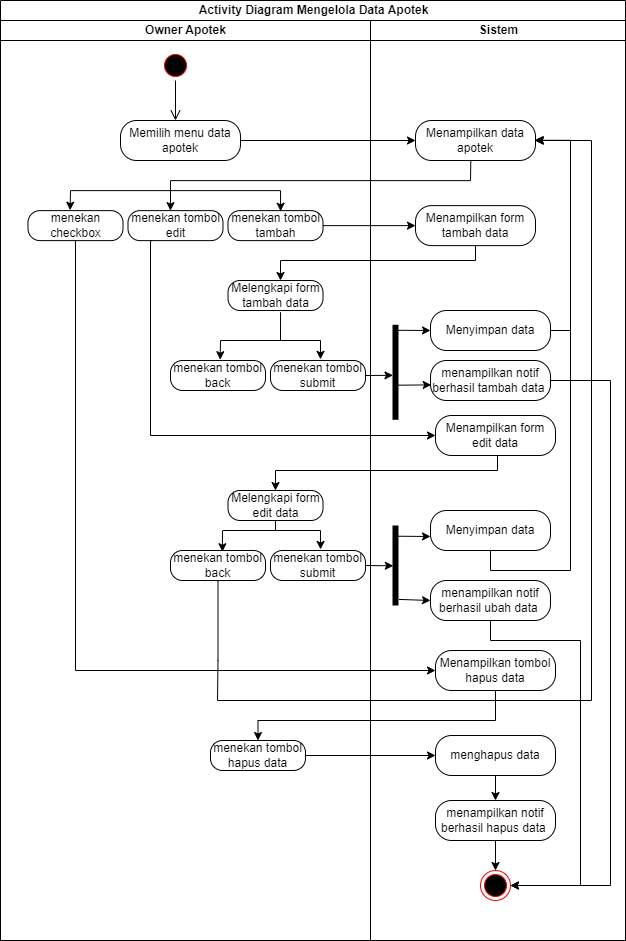

The diagram above was exported from draw.io. Its source (the exported page's mxGraphModel, read from the mxfile embedded in the PNG):
<mxGraphModel dx="1036" dy="614" grid="1" gridSize="10" guides="1" tooltips="1" connect="1" arrows="1" fold="1" page="1" pageScale="1" pageWidth="827" pageHeight="1169" math="0" shadow="0">
  <root>
    <mxCell id="0" />
    <mxCell id="1" parent="0" />
    <mxCell id="ppVxjyiZQIWZNrcgBYa_-2" value="Activity Diagram Mengelola Data Apotek" style="swimlane;childLayout=stackLayout;resizeParent=1;resizeParentMax=0;startSize=20;html=1;" parent="1" vertex="1">
      <mxGeometry x="220.00000000000045" y="150" width="625" height="940" as="geometry" />
    </mxCell>
    <mxCell id="ppVxjyiZQIWZNrcgBYa_-3" value="Owner Apotek" style="swimlane;startSize=20;html=1;" parent="ppVxjyiZQIWZNrcgBYa_-2" vertex="1">
      <mxGeometry y="20" width="370" height="920" as="geometry" />
    </mxCell>
    <mxCell id="ppVxjyiZQIWZNrcgBYa_-4" value="Memilih menu data apotek" style="rounded=1;whiteSpace=wrap;html=1;arcSize=40;fontColor=#000000;fillColor=default;strokeColor=default;" parent="ppVxjyiZQIWZNrcgBYa_-3" vertex="1">
      <mxGeometry x="119.99999999999955" y="100" width="120" height="40" as="geometry" />
    </mxCell>
    <mxCell id="ppVxjyiZQIWZNrcgBYa_-6" value="" style="ellipse;html=1;shape=startState;fillColor=#000000;strokeColor=#ff0000;" parent="ppVxjyiZQIWZNrcgBYa_-3" vertex="1">
      <mxGeometry x="159.99999999999955" y="30" width="30" height="30" as="geometry" />
    </mxCell>
    <mxCell id="ppVxjyiZQIWZNrcgBYa_-7" value="" style="edgeStyle=orthogonalEdgeStyle;html=1;verticalAlign=bottom;endArrow=open;endSize=8;strokeColor=default;rounded=0;" parent="ppVxjyiZQIWZNrcgBYa_-3" source="ppVxjyiZQIWZNrcgBYa_-6" edge="1">
      <mxGeometry relative="1" as="geometry">
        <mxPoint x="174.99999999999955" y="100" as="targetPoint" />
      </mxGeometry>
    </mxCell>
    <mxCell id="ppVxjyiZQIWZNrcgBYa_-8" value="menekan checkbox" style="rounded=1;whiteSpace=wrap;html=1;arcSize=40;fontColor=#000000;fillColor=default;strokeColor=default;" parent="ppVxjyiZQIWZNrcgBYa_-3" vertex="1">
      <mxGeometry x="27.5" y="190.12" width="95" height="30" as="geometry" />
    </mxCell>
    <mxCell id="ppVxjyiZQIWZNrcgBYa_-9" value="menekan tombol edit" style="rounded=1;whiteSpace=wrap;html=1;arcSize=40;fontColor=#000000;fillColor=default;strokeColor=default;" parent="ppVxjyiZQIWZNrcgBYa_-3" vertex="1">
      <mxGeometry x="127.5" y="190.12" width="95" height="30" as="geometry" />
    </mxCell>
    <mxCell id="ppVxjyiZQIWZNrcgBYa_-10" value="menekan tombol tambah" style="rounded=1;whiteSpace=wrap;html=1;arcSize=40;fontColor=#000000;fillColor=default;strokeColor=default;" parent="ppVxjyiZQIWZNrcgBYa_-3" vertex="1">
      <mxGeometry x="227.5" y="190.12" width="95" height="30" as="geometry" />
    </mxCell>
    <mxCell id="ppVxjyiZQIWZNrcgBYa_-11" value="" style="endArrow=none;html=1;rounded=0;" parent="ppVxjyiZQIWZNrcgBYa_-3" edge="1">
      <mxGeometry width="50" height="50" relative="1" as="geometry">
        <mxPoint x="69.99999999999955" y="170.12" as="sourcePoint" />
        <mxPoint x="279.99999999999955" y="170.12" as="targetPoint" />
      </mxGeometry>
    </mxCell>
    <mxCell id="ppVxjyiZQIWZNrcgBYa_-12" value="" style="endArrow=classic;html=1;rounded=0;entryX=0.554;entryY=0.021;entryDx=0;entryDy=0;entryPerimeter=0;" parent="ppVxjyiZQIWZNrcgBYa_-3" target="ppVxjyiZQIWZNrcgBYa_-10" edge="1">
      <mxGeometry width="50" height="50" relative="1" as="geometry">
        <mxPoint x="279.99999999999955" y="170.12" as="sourcePoint" />
        <mxPoint x="276.0200000000001" y="190.12" as="targetPoint" />
      </mxGeometry>
    </mxCell>
    <mxCell id="ppVxjyiZQIWZNrcgBYa_-13" value="Melengkapi form tambah data" style="rounded=1;whiteSpace=wrap;html=1;arcSize=40;fontColor=#000000;fillColor=default;strokeColor=default;" parent="ppVxjyiZQIWZNrcgBYa_-3" vertex="1">
      <mxGeometry x="227.5" y="260" width="95" height="30" as="geometry" />
    </mxCell>
    <mxCell id="ppVxjyiZQIWZNrcgBYa_-14" value="menekan tombol back" style="rounded=1;whiteSpace=wrap;html=1;arcSize=40;fontColor=#000000;fillColor=default;strokeColor=default;" parent="ppVxjyiZQIWZNrcgBYa_-3" vertex="1">
      <mxGeometry x="170" y="340" width="95" height="30" as="geometry" />
    </mxCell>
    <mxCell id="ppVxjyiZQIWZNrcgBYa_-16" value="menekan tombol submit" style="rounded=1;whiteSpace=wrap;html=1;arcSize=40;fontColor=#000000;fillColor=default;strokeColor=default;" parent="ppVxjyiZQIWZNrcgBYa_-3" vertex="1">
      <mxGeometry x="270" y="340" width="95" height="30" as="geometry" />
    </mxCell>
    <mxCell id="ppVxjyiZQIWZNrcgBYa_-17" value="" style="endArrow=none;html=1;rounded=0;" parent="ppVxjyiZQIWZNrcgBYa_-3" edge="1">
      <mxGeometry width="50" height="50" relative="1" as="geometry">
        <mxPoint x="219.99999999999955" y="320" as="sourcePoint" />
        <mxPoint x="319.99999999999955" y="320" as="targetPoint" />
      </mxGeometry>
    </mxCell>
    <mxCell id="ppVxjyiZQIWZNrcgBYa_-19" value="Melengkapi form edit data" style="rounded=1;whiteSpace=wrap;html=1;arcSize=40;fontColor=#000000;fillColor=default;strokeColor=default;" parent="ppVxjyiZQIWZNrcgBYa_-3" vertex="1">
      <mxGeometry x="227.5" y="470" width="95" height="30" as="geometry" />
    </mxCell>
    <mxCell id="ppVxjyiZQIWZNrcgBYa_-20" value="menekan tombol back" style="rounded=1;whiteSpace=wrap;html=1;arcSize=40;fontColor=#000000;fillColor=default;strokeColor=default;" parent="ppVxjyiZQIWZNrcgBYa_-3" vertex="1">
      <mxGeometry x="170" y="530" width="95" height="30" as="geometry" />
    </mxCell>
    <mxCell id="ppVxjyiZQIWZNrcgBYa_-21" value="menekan tombol submit" style="rounded=1;whiteSpace=wrap;html=1;arcSize=40;fontColor=#000000;fillColor=default;strokeColor=default;" parent="ppVxjyiZQIWZNrcgBYa_-3" vertex="1">
      <mxGeometry x="270" y="530" width="95" height="30" as="geometry" />
    </mxCell>
    <mxCell id="ppVxjyiZQIWZNrcgBYa_-25" value="menekan tombol hapus data" style="rounded=1;whiteSpace=wrap;html=1;arcSize=40;fontColor=#000000;fillColor=default;strokeColor=default;" parent="ppVxjyiZQIWZNrcgBYa_-3" vertex="1">
      <mxGeometry x="210" y="720" width="95" height="30" as="geometry" />
    </mxCell>
    <mxCell id="ppVxjyiZQIWZNrcgBYa_-88" value="" style="endArrow=none;html=1;rounded=0;" parent="ppVxjyiZQIWZNrcgBYa_-3" edge="1">
      <mxGeometry width="50" height="50" relative="1" as="geometry">
        <mxPoint x="222.49999999999955" y="510" as="sourcePoint" />
        <mxPoint x="319.99999999999955" y="510" as="targetPoint" />
      </mxGeometry>
    </mxCell>
    <mxCell id="ppVxjyiZQIWZNrcgBYa_-26" value="" style="edgeStyle=orthogonalEdgeStyle;rounded=0;orthogonalLoop=1;jettySize=auto;html=1;" parent="ppVxjyiZQIWZNrcgBYa_-2" edge="1">
      <mxGeometry relative="1" as="geometry">
        <mxPoint x="174.99999999999955" y="140" as="sourcePoint" />
      </mxGeometry>
    </mxCell>
    <mxCell id="ppVxjyiZQIWZNrcgBYa_-27" value="" style="edgeStyle=orthogonalEdgeStyle;rounded=0;orthogonalLoop=1;jettySize=auto;html=1;" parent="ppVxjyiZQIWZNrcgBYa_-2" source="ppVxjyiZQIWZNrcgBYa_-4" target="ppVxjyiZQIWZNrcgBYa_-34" edge="1">
      <mxGeometry relative="1" as="geometry" />
    </mxCell>
    <mxCell id="ppVxjyiZQIWZNrcgBYa_-32" style="edgeStyle=orthogonalEdgeStyle;rounded=0;orthogonalLoop=1;jettySize=auto;html=1;entryX=0.5;entryY=0;entryDx=0;entryDy=0;" parent="ppVxjyiZQIWZNrcgBYa_-2" source="ppVxjyiZQIWZNrcgBYa_-43" target="ppVxjyiZQIWZNrcgBYa_-19" edge="1">
      <mxGeometry relative="1" as="geometry">
        <Array as="points">
          <mxPoint x="497" y="470" />
          <mxPoint x="275" y="470" />
        </Array>
      </mxGeometry>
    </mxCell>
    <mxCell id="ppVxjyiZQIWZNrcgBYa_-33" value="Sistem" style="swimlane;startSize=20;html=1;" parent="ppVxjyiZQIWZNrcgBYa_-2" vertex="1">
      <mxGeometry x="370" y="20" width="255" height="920" as="geometry" />
    </mxCell>
    <mxCell id="ppVxjyiZQIWZNrcgBYa_-34" value="Menampilkan data apotek" style="rounded=1;whiteSpace=wrap;html=1;arcSize=40;fontColor=#000000;fillColor=default;strokeColor=default;" parent="ppVxjyiZQIWZNrcgBYa_-33" vertex="1">
      <mxGeometry x="44.999999999999545" y="100" width="120" height="40" as="geometry" />
    </mxCell>
    <mxCell id="ppVxjyiZQIWZNrcgBYa_-36" value="Menampilkan form tambah data" style="rounded=1;whiteSpace=wrap;html=1;arcSize=40;fontColor=#000000;fillColor=default;strokeColor=default;" parent="ppVxjyiZQIWZNrcgBYa_-33" vertex="1">
      <mxGeometry x="44.999999999999545" y="185.12" width="120" height="40" as="geometry" />
    </mxCell>
    <mxCell id="ppVxjyiZQIWZNrcgBYa_-74" style="edgeStyle=orthogonalEdgeStyle;rounded=0;orthogonalLoop=1;jettySize=auto;html=1;entryX=1;entryY=0.5;entryDx=0;entryDy=0;" parent="ppVxjyiZQIWZNrcgBYa_-33" source="ppVxjyiZQIWZNrcgBYa_-39" target="ppVxjyiZQIWZNrcgBYa_-55" edge="1">
      <mxGeometry relative="1" as="geometry">
        <Array as="points">
          <mxPoint x="240" y="360" />
          <mxPoint x="240" y="865" />
        </Array>
      </mxGeometry>
    </mxCell>
    <mxCell id="ppVxjyiZQIWZNrcgBYa_-39" value="menampilkan notif berhasil tambah data&amp;nbsp;" style="rounded=1;whiteSpace=wrap;html=1;arcSize=40;fontColor=#000000;fillColor=default;strokeColor=default;" parent="ppVxjyiZQIWZNrcgBYa_-33" vertex="1">
      <mxGeometry x="60" y="340" width="120" height="40" as="geometry" />
    </mxCell>
    <mxCell id="ppVxjyiZQIWZNrcgBYa_-40" style="edgeStyle=orthogonalEdgeStyle;rounded=0;orthogonalLoop=1;jettySize=auto;html=1;entryX=0.992;entryY=0.494;entryDx=0;entryDy=0;entryPerimeter=0;" parent="ppVxjyiZQIWZNrcgBYa_-33" source="ppVxjyiZQIWZNrcgBYa_-41" target="ppVxjyiZQIWZNrcgBYa_-34" edge="1">
      <mxGeometry relative="1" as="geometry">
        <Array as="points">
          <mxPoint x="200" y="380" />
          <mxPoint x="200" y="120" />
          <mxPoint x="165" y="120" />
        </Array>
        <mxPoint x="169.99999999999955" y="120" as="targetPoint" />
      </mxGeometry>
    </mxCell>
    <mxCell id="ppVxjyiZQIWZNrcgBYa_-41" value="Menyimpan data" style="rounded=1;whiteSpace=wrap;html=1;arcSize=40;fontColor=#000000;fillColor=default;strokeColor=default;" parent="ppVxjyiZQIWZNrcgBYa_-33" vertex="1">
      <mxGeometry x="60" y="290" width="120" height="40" as="geometry" />
    </mxCell>
    <mxCell id="ppVxjyiZQIWZNrcgBYa_-43" value="Menampilkan form edit data" style="rounded=1;whiteSpace=wrap;html=1;arcSize=40;fontColor=#000000;fillColor=default;strokeColor=default;" parent="ppVxjyiZQIWZNrcgBYa_-33" vertex="1">
      <mxGeometry x="64.99999999999955" y="395" width="120" height="40" as="geometry" />
    </mxCell>
    <mxCell id="ppVxjyiZQIWZNrcgBYa_-46" style="edgeStyle=orthogonalEdgeStyle;rounded=0;orthogonalLoop=1;jettySize=auto;html=1;entryX=1;entryY=0.5;entryDx=0;entryDy=0;" parent="ppVxjyiZQIWZNrcgBYa_-33" source="ppVxjyiZQIWZNrcgBYa_-47" target="ppVxjyiZQIWZNrcgBYa_-55" edge="1">
      <mxGeometry relative="1" as="geometry">
        <Array as="points">
          <mxPoint x="120" y="620" />
          <mxPoint x="210" y="620" />
          <mxPoint x="210" y="865" />
        </Array>
      </mxGeometry>
    </mxCell>
    <mxCell id="ppVxjyiZQIWZNrcgBYa_-47" value="menampilkan notif berhasil ubah data&amp;nbsp;" style="rounded=1;whiteSpace=wrap;html=1;arcSize=40;fontColor=#000000;fillColor=default;strokeColor=default;" parent="ppVxjyiZQIWZNrcgBYa_-33" vertex="1">
      <mxGeometry x="60" y="560" width="120" height="40" as="geometry" />
    </mxCell>
    <mxCell id="ppVxjyiZQIWZNrcgBYa_-48" style="edgeStyle=orthogonalEdgeStyle;rounded=0;orthogonalLoop=1;jettySize=auto;html=1;entryX=1;entryY=0.5;entryDx=0;entryDy=0;" parent="ppVxjyiZQIWZNrcgBYa_-33" source="ppVxjyiZQIWZNrcgBYa_-49" target="ppVxjyiZQIWZNrcgBYa_-34" edge="1">
      <mxGeometry relative="1" as="geometry">
        <Array as="points">
          <mxPoint x="120" y="550" />
          <mxPoint x="200" y="550" />
          <mxPoint x="200" y="120" />
        </Array>
        <mxPoint x="169.99999999999955" y="120" as="targetPoint" />
      </mxGeometry>
    </mxCell>
    <mxCell id="ppVxjyiZQIWZNrcgBYa_-49" value="Menyimpan data" style="rounded=1;whiteSpace=wrap;html=1;arcSize=40;fontColor=#000000;fillColor=default;strokeColor=default;" parent="ppVxjyiZQIWZNrcgBYa_-33" vertex="1">
      <mxGeometry x="60" y="490" width="120" height="40" as="geometry" />
    </mxCell>
    <mxCell id="ppVxjyiZQIWZNrcgBYa_-52" value="Menampilkan tombol hapus data" style="rounded=1;whiteSpace=wrap;html=1;arcSize=40;fontColor=#000000;fillColor=default;strokeColor=default;" parent="ppVxjyiZQIWZNrcgBYa_-33" vertex="1">
      <mxGeometry x="65" y="630" width="120" height="40" as="geometry" />
    </mxCell>
    <mxCell id="ppVxjyiZQIWZNrcgBYa_-53" value="" style="edgeStyle=orthogonalEdgeStyle;rounded=0;orthogonalLoop=1;jettySize=auto;html=1;" parent="ppVxjyiZQIWZNrcgBYa_-33" source="ppVxjyiZQIWZNrcgBYa_-54" target="ppVxjyiZQIWZNrcgBYa_-57" edge="1">
      <mxGeometry relative="1" as="geometry" />
    </mxCell>
    <mxCell id="ppVxjyiZQIWZNrcgBYa_-54" value="menghapus data" style="rounded=1;whiteSpace=wrap;html=1;arcSize=40;fontColor=#000000;fillColor=default;strokeColor=default;" parent="ppVxjyiZQIWZNrcgBYa_-33" vertex="1">
      <mxGeometry x="65" y="715" width="120" height="40" as="geometry" />
    </mxCell>
    <mxCell id="ppVxjyiZQIWZNrcgBYa_-55" value="" style="ellipse;html=1;shape=endState;fillColor=#000000;strokeColor=#ff0000;" parent="ppVxjyiZQIWZNrcgBYa_-33" vertex="1">
      <mxGeometry x="109.99999999999955" y="850" width="30" height="30" as="geometry" />
    </mxCell>
    <mxCell id="ppVxjyiZQIWZNrcgBYa_-56" value="" style="edgeStyle=orthogonalEdgeStyle;rounded=0;orthogonalLoop=1;jettySize=auto;html=1;" parent="ppVxjyiZQIWZNrcgBYa_-33" source="ppVxjyiZQIWZNrcgBYa_-57" target="ppVxjyiZQIWZNrcgBYa_-55" edge="1">
      <mxGeometry relative="1" as="geometry" />
    </mxCell>
    <mxCell id="ppVxjyiZQIWZNrcgBYa_-57" value="menampilkan notif berhasil hapus data&amp;nbsp;" style="rounded=1;whiteSpace=wrap;html=1;arcSize=40;fontColor=#000000;fillColor=default;strokeColor=default;" parent="ppVxjyiZQIWZNrcgBYa_-33" vertex="1">
      <mxGeometry x="65" y="780" width="120" height="40" as="geometry" />
    </mxCell>
    <mxCell id="ppVxjyiZQIWZNrcgBYa_-75" value="" style="shape=line;html=1;strokeWidth=6;strokeColor=default;rotation=-90;" parent="ppVxjyiZQIWZNrcgBYa_-33" vertex="1">
      <mxGeometry x="-15" y="540" width="80" height="10" as="geometry" />
    </mxCell>
    <mxCell id="ppVxjyiZQIWZNrcgBYa_-80" value="" style="endArrow=classic;html=1;rounded=0;exitX=0.076;exitY=0.84;exitDx=0;exitDy=0;exitPerimeter=0;entryX=0;entryY=0.5;entryDx=0;entryDy=0;" parent="ppVxjyiZQIWZNrcgBYa_-33" source="ppVxjyiZQIWZNrcgBYa_-75" target="ppVxjyiZQIWZNrcgBYa_-47" edge="1">
      <mxGeometry width="50" height="50" relative="1" as="geometry">
        <mxPoint x="79.99999999999955" y="670" as="sourcePoint" />
        <mxPoint x="129.99999999999955" y="620" as="targetPoint" />
      </mxGeometry>
    </mxCell>
    <mxCell id="ppVxjyiZQIWZNrcgBYa_-81" value="" style="endArrow=classic;html=1;rounded=0;exitX=0.866;exitY=0.64;exitDx=0;exitDy=0;exitPerimeter=0;" parent="ppVxjyiZQIWZNrcgBYa_-33" source="ppVxjyiZQIWZNrcgBYa_-75" edge="1">
      <mxGeometry width="50" height="50" relative="1" as="geometry">
        <mxPoint x="79.99999999999955" y="670" as="sourcePoint" />
        <mxPoint x="59.999999999999545" y="516" as="targetPoint" />
      </mxGeometry>
    </mxCell>
    <mxCell id="ppVxjyiZQIWZNrcgBYa_-84" value="" style="shape=line;html=1;strokeWidth=6;strokeColor=default;rotation=-90;" parent="ppVxjyiZQIWZNrcgBYa_-33" vertex="1">
      <mxGeometry x="-22.5" y="346.78" width="95" height="10" as="geometry" />
    </mxCell>
    <mxCell id="ppVxjyiZQIWZNrcgBYa_-85" value="" style="endArrow=classic;html=1;rounded=0;exitX=0.942;exitY=0.667;exitDx=0;exitDy=0;exitPerimeter=0;entryX=0;entryY=0.5;entryDx=0;entryDy=0;" parent="ppVxjyiZQIWZNrcgBYa_-33" source="ppVxjyiZQIWZNrcgBYa_-84" target="ppVxjyiZQIWZNrcgBYa_-41" edge="1">
      <mxGeometry width="50" height="50" relative="1" as="geometry">
        <mxPoint x="79.99999999999955" y="484.28" as="sourcePoint" />
        <mxPoint x="59.999999999999545" y="330.28" as="targetPoint" />
      </mxGeometry>
    </mxCell>
    <mxCell id="ppVxjyiZQIWZNrcgBYa_-87" value="" style="endArrow=classic;html=1;rounded=0;entryX=0.006;entryY=0.61;entryDx=0;entryDy=0;entryPerimeter=0;exitX=0.364;exitY=0.515;exitDx=0;exitDy=0;exitPerimeter=0;" parent="ppVxjyiZQIWZNrcgBYa_-33" source="ppVxjyiZQIWZNrcgBYa_-84" target="ppVxjyiZQIWZNrcgBYa_-39" edge="1">
      <mxGeometry width="50" height="50" relative="1" as="geometry">
        <mxPoint x="5" y="365" as="sourcePoint" />
        <mxPoint x="32" y="365" as="targetPoint" />
      </mxGeometry>
    </mxCell>
    <mxCell id="ppVxjyiZQIWZNrcgBYa_-59" style="edgeStyle=orthogonalEdgeStyle;rounded=0;orthogonalLoop=1;jettySize=auto;html=1;entryX=0;entryY=0.5;entryDx=0;entryDy=0;" parent="ppVxjyiZQIWZNrcgBYa_-2" source="ppVxjyiZQIWZNrcgBYa_-8" target="ppVxjyiZQIWZNrcgBYa_-52" edge="1">
      <mxGeometry relative="1" as="geometry">
        <Array as="points">
          <mxPoint x="75" y="670" />
        </Array>
      </mxGeometry>
    </mxCell>
    <mxCell id="ppVxjyiZQIWZNrcgBYa_-60" style="edgeStyle=orthogonalEdgeStyle;rounded=0;orthogonalLoop=1;jettySize=auto;html=1;entryX=0;entryY=0.5;entryDx=0;entryDy=0;" parent="ppVxjyiZQIWZNrcgBYa_-2" source="ppVxjyiZQIWZNrcgBYa_-25" target="ppVxjyiZQIWZNrcgBYa_-54" edge="1">
      <mxGeometry relative="1" as="geometry" />
    </mxCell>
    <mxCell id="ppVxjyiZQIWZNrcgBYa_-61" style="edgeStyle=orthogonalEdgeStyle;rounded=0;orthogonalLoop=1;jettySize=auto;html=1;entryX=0.5;entryY=0;entryDx=0;entryDy=0;" parent="ppVxjyiZQIWZNrcgBYa_-2" source="ppVxjyiZQIWZNrcgBYa_-52" target="ppVxjyiZQIWZNrcgBYa_-25" edge="1">
      <mxGeometry relative="1" as="geometry">
        <Array as="points">
          <mxPoint x="495" y="720" />
          <mxPoint x="258" y="720" />
        </Array>
      </mxGeometry>
    </mxCell>
    <mxCell id="ppVxjyiZQIWZNrcgBYa_-62" style="edgeStyle=orthogonalEdgeStyle;rounded=0;orthogonalLoop=1;jettySize=auto;html=1;" parent="ppVxjyiZQIWZNrcgBYa_-2" source="ppVxjyiZQIWZNrcgBYa_-36" target="ppVxjyiZQIWZNrcgBYa_-13" edge="1">
      <mxGeometry relative="1" as="geometry">
        <Array as="points">
          <mxPoint x="475" y="260" />
          <mxPoint x="280" y="260" />
        </Array>
      </mxGeometry>
    </mxCell>
    <mxCell id="ppVxjyiZQIWZNrcgBYa_-58" style="edgeStyle=orthogonalEdgeStyle;rounded=0;orthogonalLoop=1;jettySize=auto;html=1;entryX=1;entryY=0.5;entryDx=0;entryDy=0;exitX=0.5;exitY=1;exitDx=0;exitDy=0;" parent="ppVxjyiZQIWZNrcgBYa_-2" source="ppVxjyiZQIWZNrcgBYa_-20" target="ppVxjyiZQIWZNrcgBYa_-34" edge="1">
      <mxGeometry relative="1" as="geometry">
        <mxPoint x="218.72484848484805" y="670.0000000000002" as="sourcePoint" />
        <mxPoint x="536.2399999999996" y="210" as="targetPoint" />
        <Array as="points">
          <mxPoint x="217" y="660" />
          <mxPoint x="217" y="660" />
          <mxPoint x="217" y="700" />
          <mxPoint x="591" y="700" />
          <mxPoint x="591" y="140" />
        </Array>
      </mxGeometry>
    </mxCell>
    <mxCell id="ppVxjyiZQIWZNrcgBYa_-30" value="" style="edgeStyle=orthogonalEdgeStyle;rounded=0;orthogonalLoop=1;jettySize=auto;html=1;" parent="ppVxjyiZQIWZNrcgBYa_-2" source="ppVxjyiZQIWZNrcgBYa_-10" target="ppVxjyiZQIWZNrcgBYa_-36" edge="1">
      <mxGeometry relative="1" as="geometry" />
    </mxCell>
    <mxCell id="ppVxjyiZQIWZNrcgBYa_-18" style="edgeStyle=orthogonalEdgeStyle;rounded=0;orthogonalLoop=1;jettySize=auto;html=1;exitX=0.25;exitY=1;exitDx=0;exitDy=0;" parent="ppVxjyiZQIWZNrcgBYa_-2" source="ppVxjyiZQIWZNrcgBYa_-9" target="ppVxjyiZQIWZNrcgBYa_-43" edge="1">
      <mxGeometry relative="1" as="geometry">
        <mxPoint x="149.99999999999955" y="300" as="sourcePoint" />
        <mxPoint x="437.49999999999955" y="510" as="targetPoint" />
        <Array as="points">
          <mxPoint x="150" y="240" />
          <mxPoint x="150" y="435" />
        </Array>
      </mxGeometry>
    </mxCell>
    <mxCell id="ppVxjyiZQIWZNrcgBYa_-79" value="" style="endArrow=classic;html=1;rounded=0;exitX=1;exitY=0.5;exitDx=0;exitDy=0;entryX=0.496;entryY=0.28;entryDx=0;entryDy=0;entryPerimeter=0;" parent="ppVxjyiZQIWZNrcgBYa_-2" source="ppVxjyiZQIWZNrcgBYa_-21" target="ppVxjyiZQIWZNrcgBYa_-75" edge="1">
      <mxGeometry width="50" height="50" relative="1" as="geometry">
        <mxPoint x="449.99999999999955" y="690" as="sourcePoint" />
        <mxPoint x="499.99999999999955" y="640" as="targetPoint" />
      </mxGeometry>
    </mxCell>
    <mxCell id="ppVxjyiZQIWZNrcgBYa_-86" value="" style="endArrow=classic;html=1;rounded=0;entryX=0.468;entryY=0.246;entryDx=0;entryDy=0;entryPerimeter=0;exitX=1;exitY=0.5;exitDx=0;exitDy=0;" parent="ppVxjyiZQIWZNrcgBYa_-2" source="ppVxjyiZQIWZNrcgBYa_-16" target="ppVxjyiZQIWZNrcgBYa_-84" edge="1">
      <mxGeometry width="50" height="50" relative="1" as="geometry">
        <mxPoint x="369.99999999999955" y="372" as="sourcePoint" />
        <mxPoint x="499.99999999999955" y="454.28" as="targetPoint" />
      </mxGeometry>
    </mxCell>
    <mxCell id="ppVxjyiZQIWZNrcgBYa_-63" value="" style="endArrow=classic;html=1;rounded=0;entryX=0.443;entryY=-0.014;entryDx=0;entryDy=0;entryPerimeter=0;" parent="1" target="ppVxjyiZQIWZNrcgBYa_-8" edge="1">
      <mxGeometry width="50" height="50" relative="1" as="geometry">
        <mxPoint x="290" y="340.12" as="sourcePoint" />
        <mxPoint x="300" y="300.12" as="targetPoint" />
      </mxGeometry>
    </mxCell>
    <mxCell id="ppVxjyiZQIWZNrcgBYa_-64" value="" style="endArrow=classic;html=1;rounded=0;entryX=0.447;entryY=0;entryDx=0;entryDy=0;entryPerimeter=0;" parent="1" target="ppVxjyiZQIWZNrcgBYa_-9" edge="1">
      <mxGeometry width="50" height="50" relative="1" as="geometry">
        <mxPoint x="390" y="340.12" as="sourcePoint" />
        <mxPoint x="300" y="300.12" as="targetPoint" />
      </mxGeometry>
    </mxCell>
    <mxCell id="ppVxjyiZQIWZNrcgBYa_-65" value="" style="endArrow=none;html=1;rounded=0;entryX=0.461;entryY=0.997;entryDx=0;entryDy=0;entryPerimeter=0;" parent="1" edge="1">
      <mxGeometry width="50" height="50" relative="1" as="geometry">
        <mxPoint x="690" y="330.12" as="sourcePoint" />
        <mxPoint x="690.3199999999999" y="310" as="targetPoint" />
      </mxGeometry>
    </mxCell>
    <mxCell id="ppVxjyiZQIWZNrcgBYa_-66" value="" style="endArrow=none;html=1;rounded=0;" parent="1" edge="1">
      <mxGeometry width="50" height="50" relative="1" as="geometry">
        <mxPoint x="390" y="330.12" as="sourcePoint" />
        <mxPoint x="690" y="330.12" as="targetPoint" />
      </mxGeometry>
    </mxCell>
    <mxCell id="ppVxjyiZQIWZNrcgBYa_-67" value="" style="endArrow=none;html=1;rounded=0;" parent="1" edge="1">
      <mxGeometry width="50" height="50" relative="1" as="geometry">
        <mxPoint x="390" y="340.12" as="sourcePoint" />
        <mxPoint x="390" y="330.12" as="targetPoint" />
      </mxGeometry>
    </mxCell>
    <mxCell id="ppVxjyiZQIWZNrcgBYa_-68" value="" style="endArrow=classic;html=1;rounded=0;entryX=0.523;entryY=-0.027;entryDx=0;entryDy=0;entryPerimeter=0;" parent="1" target="ppVxjyiZQIWZNrcgBYa_-14" edge="1">
      <mxGeometry width="50" height="50" relative="1" as="geometry">
        <mxPoint x="440" y="490" as="sourcePoint" />
        <mxPoint x="590" y="470" as="targetPoint" />
      </mxGeometry>
    </mxCell>
    <mxCell id="ppVxjyiZQIWZNrcgBYa_-69" value="" style="endArrow=classic;html=1;rounded=0;entryX=0.526;entryY=-0.038;entryDx=0;entryDy=0;entryPerimeter=0;" parent="1" target="ppVxjyiZQIWZNrcgBYa_-16" edge="1">
      <mxGeometry width="50" height="50" relative="1" as="geometry">
        <mxPoint x="540" y="490" as="sourcePoint" />
        <mxPoint x="590" y="470" as="targetPoint" />
      </mxGeometry>
    </mxCell>
    <mxCell id="ppVxjyiZQIWZNrcgBYa_-70" value="" style="endArrow=none;html=1;rounded=0;entryX=0.553;entryY=1.057;entryDx=0;entryDy=0;entryPerimeter=0;" parent="1" target="ppVxjyiZQIWZNrcgBYa_-13" edge="1">
      <mxGeometry width="50" height="50" relative="1" as="geometry">
        <mxPoint x="500" y="490" as="sourcePoint" />
        <mxPoint x="590" y="520" as="targetPoint" />
      </mxGeometry>
    </mxCell>
    <mxCell id="ppVxjyiZQIWZNrcgBYa_-89" value="" style="endArrow=none;html=1;rounded=0;entryX=0.5;entryY=1;entryDx=0;entryDy=0;" parent="1" target="ppVxjyiZQIWZNrcgBYa_-19" edge="1">
      <mxGeometry width="50" height="50" relative="1" as="geometry">
        <mxPoint x="495" y="680" as="sourcePoint" />
        <mxPoint x="530" y="660" as="targetPoint" />
      </mxGeometry>
    </mxCell>
    <mxCell id="ppVxjyiZQIWZNrcgBYa_-90" value="" style="endArrow=classic;html=1;rounded=0;entryX=0.546;entryY=0.041;entryDx=0;entryDy=0;entryPerimeter=0;" parent="1" target="ppVxjyiZQIWZNrcgBYa_-20" edge="1">
      <mxGeometry width="50" height="50" relative="1" as="geometry">
        <mxPoint x="442" y="680" as="sourcePoint" />
        <mxPoint x="530" y="560" as="targetPoint" />
      </mxGeometry>
    </mxCell>
    <mxCell id="ppVxjyiZQIWZNrcgBYa_-91" value="" style="endArrow=classic;html=1;rounded=0;entryX=0.527;entryY=-0.036;entryDx=0;entryDy=0;entryPerimeter=0;" parent="1" target="ppVxjyiZQIWZNrcgBYa_-21" edge="1">
      <mxGeometry width="50" height="50" relative="1" as="geometry">
        <mxPoint x="540" y="680" as="sourcePoint" />
        <mxPoint x="430" y="690" as="targetPoint" />
      </mxGeometry>
    </mxCell>
  </root>
</mxGraphModel>